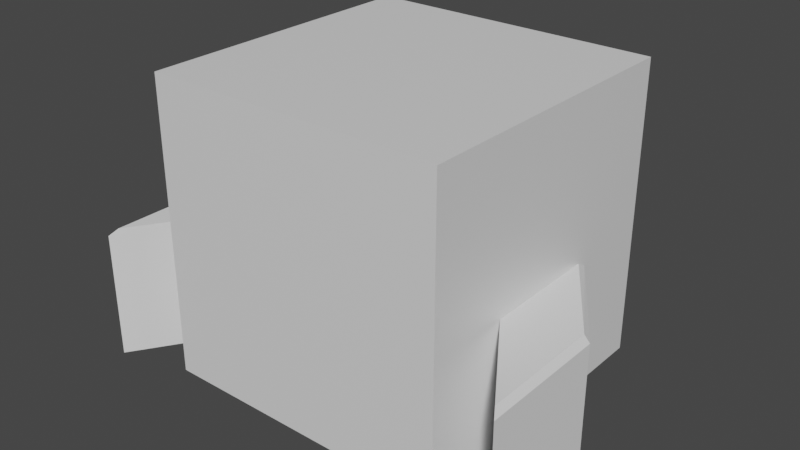 # Source: Balc_o.blend  (saved by Blender 2.82.7; exported with 4.5.12 LTS)
import bpy
from mathutils import Matrix  # noqa: F401  (used for matrix-valued properties, if any)

bpy.ops.wm.read_factory_settings(use_empty=True)
scene = bpy.context.scene
scene.name = 'Scene'

# ---- collections
col_referencia = bpy.data.collections.new('Referencia'); scene.collection.children.link(col_referencia)
col_objetos = bpy.data.collections.new('Objetos'); scene.collection.children.link(col_objetos)
col_balc_o = bpy.data.collections.new('Balcão'); col_objetos.children.link(col_balc_o)

# ---- materials (node trees are filled in below, after node groups)
mat_boxreference_013 = bpy.data.materials.new('BoxReference.013')
mat_boxreference_013.use_transparent_shadow = False
mat_boxreference_013.diffuse_color = (0.8, 0.8, 0.8, 0.0)

# ---- material node trees
mat_boxreference_013.use_nodes = True; mat_boxreference_013.node_tree.nodes.clear()
_N = mat_boxreference_013.node_tree.nodes; _L = mat_boxreference_013.node_tree.links
n0 = _N.new('ShaderNodeOutputMaterial'); n0.name = 'Material Output'; n0.location = (300, 300)
n1 = _N.new('ShaderNodeBsdfPrincipled'); n1.name = 'Principled BSDF'; n1.location = (10, 300)
n1.distribution = 'GGX'
n1.subsurface_method = 'BURLEY'
n1.inputs[3].default_value = 1.45
n1.inputs[27].default_value = (0.0, 0.0, 0.0, 1.0)
n1.inputs[28].default_value = 1.0
_L.new(n1.outputs[0], n0.inputs[0])
n0.is_active_output = True

# ---- world
world_world = bpy.data.worlds.new('World'); scene.world = world_world
world_world.use_nodes = True; world_world.node_tree.nodes.clear()
_N = world_world.node_tree.nodes; _L = world_world.node_tree.links
n0 = _N.new('ShaderNodeOutputWorld'); n0.name = 'World Output'; n0.location = (300, 300)
n1 = _N.new('ShaderNodeBackground'); n1.name = 'Background'; n1.location = (10, 300)
n1.inputs[0].default_value = (0.05088, 0.05088, 0.05088, 1.0)
_L.new(n1.outputs[0], n0.inputs[0])
n0.is_active_output = True
world_world.color = (0.05088, 0.05088, 0.05088)
world_world.use_sun_shadow = False
world_world.sun_shadow_jitter_overblur = 0.0

# ---- meshes
me_cube_030 = bpy.data.meshes.new('Cube.030')
me_cube_030.from_pydata([(-5.0, -5.0, 0.4221), (-5.0, -5.0, 10.42), (-5.0, 5.0, 0.4221), (-5.0, 5.0, 10.42), (5.0, -5.0, 0.4221), (5.0, -5.0, 10.42), (5.0, 5.0, 0.4221), (5.0, 5.0, 10.42)], [], [(0, 1, 3, 2), (2, 3, 7, 6), (6, 7, 5, 4), (4, 5, 1, 0), (2, 6, 4, 0), (7, 3, 1, 5)])
_uv = me_cube_030.uv_layers.new(name='UVMap')
_uv.uv.foreach_set('vector', [0.375, 0.0, 0.625, 0.0, 0.625, 0.25, 0.375, 0.25, 0.375, 0.25, 0.625, 0.25, 0.625, 0.5, 0.375, 0.5, 0.375, 0.5, 0.625, 0.5, 0.625, 0.75, 0.375, 0.75, 0.375, 0.75, 0.625, 0.75, 0.625, 1.0, 0.375, 1.0, 0.125, 0.5, 0.375, 0.5, 0.375, 0.75, 0.125, 0.75, 0.625, 0.5, 0.875, 0.5, 0.875, 0.75, 0.625, 0.75])
me_cube_030.materials.append(mat_boxreference_013)
me_cube_030.use_remesh_fix_poles = True
me_cube_030.use_remesh_preserve_attributes = False
me_cube_030.use_mirror_vertex_groups = False
me_cube_030.update()
me_cube_037 = bpy.data.meshes.new('Cube.037')
me_cube_037.from_pydata([(-1.005, -1.0, -1.0), (-1.005, -1.0, 1.0), (-1.005, 1.0, -1.0), (-1.005, 1.0, 1.0), (1.006, -1.0, -1.0), (1.006, -1.0, 1.0), (1.006, 1.0, -1.0), (1.006, 1.0, 1.0), (-1.005, -1.0, 1.098), (-1.005, 0.838, 1.098), (1.006, 0.838, 1.098), (1.006, -1.0, 1.098)], [], [(0, 1, 3, 2), (6, 7, 5, 4), (3, 1, 8, 9), (2, 6, 4, 0), (5, 1, 0, 4), (3, 7, 6, 2), (10, 9, 8, 11), (1, 5, 11, 8), (7, 3, 9, 10), (5, 7, 10, 11)])
_uv = me_cube_037.uv_layers.new(name='UVMap')
_uv.uv.foreach_set('vector', [0.375, 0.0, 0.625, 0.0, 0.625, 0.25, 0.375, 0.25, 0.375, 0.5, 0.625, 0.5, 0.625, 0.75, 0.375, 0.75, 0.625, 0.25, 0.625, 0.0, 0.625, 0.0, 0.625, 0.25, 0.125, 0.5, 0.375, 0.5, 0.375, 0.75, 0.125, 0.75, 0.625, 0.75, 0.625, 1.0, 0.375, 1.0, 0.375, 0.75, 0.625, 0.25, 0.625, 0.5, 0.375, 0.5, 0.375, 0.25, 0.625, 0.5, 0.875, 0.5, 0.875, 0.75, 0.625, 0.75, 0.625, 1.0, 0.625, 0.75, 0.625, 0.75, 0.625, 1.0, 0.625, 0.5, 0.625, 0.25, 0.625, 0.25, 0.625, 0.5, 0.625, 0.75, 0.625, 0.5, 0.625, 0.5, 0.625, 0.75])
me_cube_037.use_remesh_fix_poles = True
me_cube_037.use_remesh_preserve_attributes = False
me_cube_037.use_mirror_vertex_groups = False
me_cube_037.update()
me_cube_034 = bpy.data.meshes.new('Cube.034')
me_cube_034.from_pydata([(-0.07127, -2.625, -1.0), (-0.07127, -2.625, 1.0), (-0.07127, -0.6253, -1.0), (-0.07127, -0.6253, 1.0), (1.0, -1.0, -1.0), (1.0, -1.0, 1.0), (1.0, 1.0, -1.0), (1.0, 1.0, 1.0), (0.009464, -2.5, 1.098), (0.01767, -0.6253, 1.098), (1.002, 0.8413, 1.098), (1.0, -1.0, 1.098)], [], [(0, 1, 3, 2), (2, 3, 7, 6), (6, 7, 5, 4), (4, 5, 1, 0), (2, 6, 4, 0), (3, 1, 8, 9), (10, 9, 8, 11), (1, 5, 11, 8), (7, 3, 9, 10), (5, 7, 10, 11)])
_uv = me_cube_034.uv_layers.new(name='UVMap')
_uv.uv.foreach_set('vector', [0.375, 0.0, 0.625, 0.0, 0.625, 0.25, 0.375, 0.25, 0.375, 0.25, 0.625, 0.25, 0.625, 0.5, 0.375, 0.5, 0.375, 0.5, 0.625, 0.5, 0.625, 0.75, 0.375, 0.75, 0.375, 0.75, 0.625, 0.75, 0.625, 1.0, 0.375, 1.0, 0.125, 0.5, 0.375, 0.5, 0.375, 0.75, 0.125, 0.75, 0.625, 0.25, 0.625, 0.0, 0.625, 0.0, 0.625, 0.25, 0.625, 0.5, 0.875, 0.5, 0.875, 0.75, 0.625, 0.75, 0.625, 1.0, 0.625, 0.75, 0.625, 0.75, 0.625, 1.0, 0.625, 0.5, 0.625, 0.25, 0.625, 0.25, 0.625, 0.5, 0.625, 0.75, 0.625, 0.5, 0.625, 0.5, 0.625, 0.75])
me_cube_034.use_remesh_fix_poles = True
me_cube_034.use_remesh_preserve_attributes = False
me_cube_034.use_mirror_vertex_groups = False
me_cube_034.update()
me_cube_031 = bpy.data.meshes.new('Cube.031')
me_cube_031.from_pydata([(6.719, -2.625, -1.0), (6.719, -0.6253, -1.0), (6.719, -2.625, 1.0), (5.647, -1.0, -1.0), (5.647, 1.0, -1.0), (5.647, -1.0, 1.0), (5.647, 1.0, 1.0), (5.647, -1.0, 1.098), (5.645, 0.8413, 1.098), (6.638, -2.5, 1.098), (6.63, -0.6253, 1.098), (6.719, -0.6253, 1.0)], [], [(1, 0, 3, 4), (0, 1, 11, 2), (3, 0, 2, 5), (4, 3, 5, 6), (5, 7, 8, 6), (2, 9, 7, 5), (8, 7, 9, 10), (11, 10, 9, 2), (6, 8, 10, 11), (1, 4, 6, 11)])
_uv = me_cube_031.uv_layers.new(name='UVMap')
_uv.uv.foreach_set('vector', [0.125, 0.5, 0.125, 0.75, 0.375, 0.75, 0.375, 0.5, 0.375, 0.0, 0.375, 0.25, 0.625, 0.25, 0.625, 0.0, 0.375, 0.75, 0.375, 1.0, 0.625, 1.0, 0.625, 0.75, 0.375, 0.5, 0.375, 0.75, 0.625, 0.75, 0.625, 0.5, 0.625, 0.75, 0.625, 0.75, 0.625, 0.5, 0.625, 0.5, 0.625, 1.0, 0.625, 1.0, 0.625, 0.75, 0.625, 0.75, 0.625, 0.5, 0.625, 0.75, 0.875, 0.75, 0.875, 0.5, 0.625, 0.25, 0.625, 0.25, 0.625, 0.0, 0.625, 0.0, 0.625, 0.5, 0.625, 0.5, 0.625, 0.25, 0.625, 0.25, 0.375, 0.25, 0.375, 0.5, 0.625, 0.5, 0.625, 0.25])
me_cube_031.use_remesh_fix_poles = True
me_cube_031.use_remesh_preserve_attributes = False
me_cube_031.use_mirror_vertex_groups = False
me_cube_031.update()

# ---- objects
ob_1x1x1_014 = bpy.data.objects.new('1x1x1.014', me_cube_030)
ob_balc_o_1 = bpy.data.objects.new('Balcão 1', me_cube_037)
ob_balc_o_2 = bpy.data.objects.new('Balcão 2', me_cube_034)
ob_balc_o_2_001 = bpy.data.objects.new('Balcão 2.001', me_cube_031)

# ---- transforms, parenting, visibility, modifiers, constraints
ob_1x1x1_014.location = (0.0, 0.0, -0.3913)
ob_1x1x1_014.hide_select = True
ob_1x1x1_014.show_wire = True
ob_1x1x1_014.lineart.crease_threshold = 0.0
ob_balc_o_1.location = (0.0, 0.0, 2.193)
ob_balc_o_1.scale = (4.973, 2.153, 2.153)
ob_balc_o_1.lineart.crease_threshold = 0.0
ob_balc_o_2.location = (-7.15, 0.0, 2.193)
ob_balc_o_2.scale = (2.153, 2.153, 2.153)
ob_balc_o_2.lineart.crease_threshold = 0.0
ob_balc_o_2_001.location = (-7.15, 0.0, 2.193)
ob_balc_o_2_001.scale = (2.153, 2.153, 2.153)
ob_balc_o_2_001.lineart.crease_threshold = 0.0

# ---- collection membership
col_referencia.objects.link(ob_1x1x1_014)
col_balc_o.objects.link(ob_balc_o_1)
col_balc_o.objects.link(ob_balc_o_2)
col_balc_o.objects.link(ob_balc_o_2_001)

# ---- scene / render settings (as saved in the file)
scene.frame_start = 1; scene.frame_end = 250; scene.frame_set(0)
scene.render.engine = 'BLENDER_EEVEE_NEXT'
scene.cycles.use_denoising = False
scene.cycles.samples = 128
scene.cycles.sampling_pattern = 'TABULATED_SOBOL'
scene.cycles.use_adaptive_sampling = False
scene.cycles.use_light_tree = False
scene.view_settings.view_transform = 'Filmic'
bpy.context.view_layer.update()

# ---- added for rendering (the .blend has no active camera and no usable light): camera, sun
cam_auto = bpy.data.cameras.new('AutoCamera')
cam_auto.lens = 50.0
cam_auto.sensor_width = 36.0
cam_auto.clip_end = 1000.0
ob_auto_camera = bpy.data.objects.new('AutoCamera', cam_auto)
scene.collection.objects.link(ob_auto_camera)
ob_auto_camera.location = (19.1322, -23.2771, 20.3311)
ob_auto_camera.rotation_euler = (1.09748, -7.21219e-08, 0.694738)
scene.camera = ob_auto_camera
light_auto_sun = bpy.data.lights.new('AutoSun', 'SUN')
light_auto_sun.energy = 3.0
light_auto_sun.angle = 0.0523599
ob_auto_sun = bpy.data.objects.new('AutoSun', light_auto_sun)
scene.collection.objects.link(ob_auto_sun)
ob_auto_sun.rotation_euler = (0.872665, 0.174533, 0.523599)
bpy.context.view_layer.update()
